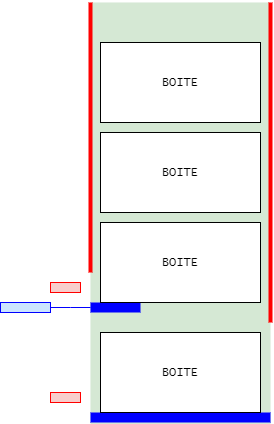

The diagram above was exported from draw.io. Its source (the exported page's mxGraphModel, read from the mxfile embedded in the PNG):
<mxGraphModel dx="1247" dy="659" grid="1" gridSize="10" guides="1" tooltips="1" connect="1" arrows="1" fold="1" page="1" pageScale="1" pageWidth="827" pageHeight="1169" math="0" shadow="0">
  <root>
    <mxCell id="0" />
    <mxCell id="1" parent="0" />
    <mxCell id="imqcvlIcjxOona3E_zUA-15" value="" style="rounded=0;whiteSpace=wrap;html=1;fillColor=#d5e8d4;strokeColor=none;strokeWidth=4;" vertex="1" parent="1">
      <mxGeometry x="110" y="200" width="180" height="422" as="geometry" />
    </mxCell>
    <mxCell id="imqcvlIcjxOona3E_zUA-1" value="&lt;font face=&quot;Lucida Console&quot;&gt;BOITE&lt;/font&gt;" style="rounded=0;whiteSpace=wrap;html=1;" vertex="1" parent="1">
      <mxGeometry x="120" y="240" width="160" height="80" as="geometry" />
    </mxCell>
    <mxCell id="imqcvlIcjxOona3E_zUA-2" value="&lt;font face=&quot;Lucida Console&quot;&gt;BOITE&lt;/font&gt;" style="rounded=0;whiteSpace=wrap;html=1;" vertex="1" parent="1">
      <mxGeometry x="120" y="330" width="160" height="80" as="geometry" />
    </mxCell>
    <mxCell id="imqcvlIcjxOona3E_zUA-8" value="" style="rounded=0;whiteSpace=wrap;html=1;fillColor=#0000FF;strokeColor=none;fillStyle=auto;gradientColor=none;perimeterSpacing=8;" vertex="1" parent="1">
      <mxGeometry x="110" y="500" width="50" height="10" as="geometry" />
    </mxCell>
    <mxCell id="imqcvlIcjxOona3E_zUA-5" value="" style="rounded=0;whiteSpace=wrap;html=1;fillColor=#f8cecc;strokeColor=#FF0000;" vertex="1" parent="1">
      <mxGeometry x="70" y="590" width="30" height="10" as="geometry" />
    </mxCell>
    <mxCell id="imqcvlIcjxOona3E_zUA-6" value="" style="rounded=0;whiteSpace=wrap;html=1;fillColor=#f8cecc;strokeColor=#FF0000;" vertex="1" parent="1">
      <mxGeometry x="70" y="480" width="30" height="10" as="geometry" />
    </mxCell>
    <mxCell id="imqcvlIcjxOona3E_zUA-3" value="&lt;font face=&quot;Lucida Console&quot;&gt;BOITE&lt;/font&gt;" style="rounded=0;whiteSpace=wrap;html=1;" vertex="1" parent="1">
      <mxGeometry x="120" y="420" width="160" height="80" as="geometry" />
    </mxCell>
    <mxCell id="imqcvlIcjxOona3E_zUA-16" value="" style="rounded=0;whiteSpace=wrap;html=1;fillColor=#0000FF;strokeColor=none;fillStyle=auto;gradientColor=none;perimeterSpacing=8;" vertex="1" parent="1">
      <mxGeometry x="110" y="610" width="180" height="10" as="geometry" />
    </mxCell>
    <mxCell id="imqcvlIcjxOona3E_zUA-4" value="&lt;font face=&quot;Lucida Console&quot;&gt;BOITE&lt;/font&gt;" style="rounded=0;whiteSpace=wrap;html=1;" vertex="1" parent="1">
      <mxGeometry x="120" y="530" width="160" height="80" as="geometry" />
    </mxCell>
    <mxCell id="imqcvlIcjxOona3E_zUA-14" value="" style="endArrow=none;html=1;rounded=0;strokeWidth=4;strokeColor=#FF0000;entryX=0;entryY=0;entryDx=0;entryDy=0;" edge="1" parent="1" target="imqcvlIcjxOona3E_zUA-15">
      <mxGeometry width="50" height="50" relative="1" as="geometry">
        <mxPoint x="110" y="470" as="sourcePoint" />
        <mxPoint x="110" y="242" as="targetPoint" />
      </mxGeometry>
    </mxCell>
    <mxCell id="imqcvlIcjxOona3E_zUA-10" value="" style="endArrow=none;html=1;rounded=0;strokeWidth=4;strokeColor=#FF0000;entryX=1;entryY=0;entryDx=0;entryDy=0;" edge="1" parent="1" target="imqcvlIcjxOona3E_zUA-15">
      <mxGeometry width="50" height="50" relative="1" as="geometry">
        <mxPoint x="290" y="520" as="sourcePoint" />
        <mxPoint x="290" y="242" as="targetPoint" />
      </mxGeometry>
    </mxCell>
    <mxCell id="imqcvlIcjxOona3E_zUA-19" style="edgeStyle=orthogonalEdgeStyle;rounded=0;orthogonalLoop=1;jettySize=auto;html=1;endArrow=none;endFill=0;strokeColor=#0000FF;" edge="1" parent="1" source="imqcvlIcjxOona3E_zUA-17">
      <mxGeometry relative="1" as="geometry">
        <mxPoint x="110" y="505" as="targetPoint" />
      </mxGeometry>
    </mxCell>
    <mxCell id="imqcvlIcjxOona3E_zUA-17" value="" style="rounded=0;whiteSpace=wrap;html=1;fillColor=#CCE5FF;strokeColor=#0000FF;verticalAlign=middle;" vertex="1" parent="1">
      <mxGeometry x="20" y="500" width="50" height="10" as="geometry" />
    </mxCell>
  </root>
</mxGraphModel>